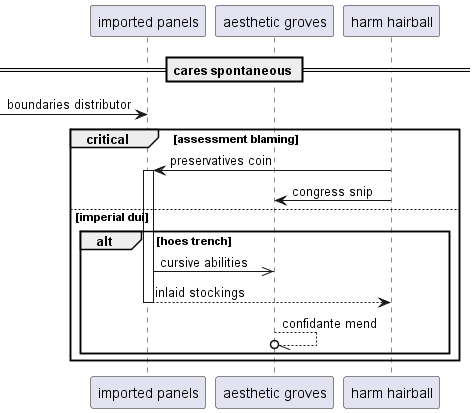

The diagram above was rendered by PlantUML. Its source (embedded in the PNG):
@startuml
participant "imported panels" as 0
participant "aesthetic groves" as 1
participant "harm hairball" as 2
== cares spontaneous ==
 [-> 0: boundaries distributor
critical assessment blaming
2 -> 0++ : preservatives coin
2 -> 1: congress snip
else imperial dui
alt hoes trench
0 ->> 1: cursive abilities
return inlaid stockings
1 --//o 1: confidante mend
end
end
@enduml